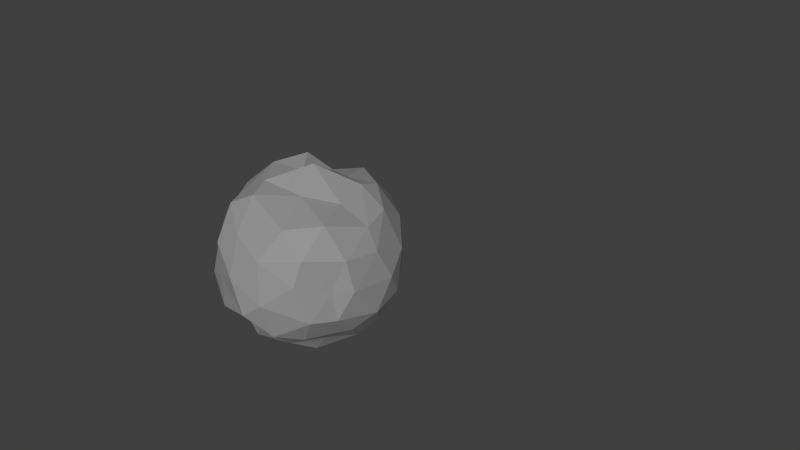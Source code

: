 # Source: rock.blend  (saved by Blender 2.68.0; exported with 4.5.12 LTS)
import bpy
from mathutils import Matrix  # noqa: F401  (used for matrix-valued properties, if any)

bpy.ops.wm.read_factory_settings(use_empty=True)
scene = bpy.context.scene
scene.name = 'Scene'

# ---- collections
col_collection_1 = bpy.data.collections.new('Collection 1'); scene.collection.children.link(col_collection_1)

# ---- world
world_world = bpy.data.worlds.new('World'); scene.world = world_world
world_world.color = (0.05088, 0.05088, 0.05088)
world_world.use_sun_shadow = False
world_world.sun_shadow_jitter_overblur = 0.0
world_world.cycles.sampling_method = 'MANUAL'
world_world.cycles.sample_map_resolution = 256

# ---- cameras
cam_camera_001 = bpy.data.cameras.new('Camera.001')
cam_camera_001.clip_end = 100.0
cam_camera_001.lens = 35.0
cam_camera_001.sensor_width = 32.0
cam_camera_001.sensor_height = 18.0
cam_camera_001.dof.focus_distance = 0.0
cam_camera_001.dof.aperture_fstop = 128.0

# ---- lights
light_sun = bpy.data.lights.new('Sun', 'SUN')
light_sun.transmission_factor = 0.0
light_sun.angle = 0.1993
light_sun.energy = 1.0
light_sun.shadow_buffer_clip_start = 0.5
light_sun.shadow_soft_size = 0.1
light_sun.shadow_cascade_max_distance = 1000.0
light_sun.cycles.use_multiple_importance_sampling = False

# ---- meshes
me_icosphere = bpy.data.meshes.new('Icosphere')
me_icosphere.from_pydata([(-0.02392, 0.03523, -1.069), (0.6954, -0.5873, -0.4497), (-0.4, -0.8552, -0.4238), (-0.8956, -0.01414, -0.5121), (-0.2765, 0.8949, -0.4913), (0.7282, 0.548, -0.369), (0.2499, -0.9366, 0.4087), (-0.7203, -0.412, 0.4285), (-0.7593, 0.4947, 0.4216), (0.2405, 0.7852, 0.4021), (0.9616, -0.02587, 0.4459), (-0.09161, -0.05643, 1.02), (0.3575, -0.2956, -0.9056), (0.5954, -0.3973, -0.7121), (0.4326, -0.7115, -0.5111), (-0.01233, -0.8815, -0.5162), (-0.1867, -0.6872, -0.7495), (-0.1314, -0.4237, -0.9696), (0.3182, 0.2733, -0.8865), (0.5116, 0.4283, -0.5816), (0.8604, 0.1807, -0.6048), (0.7733, -0.1816, -0.4675), (-0.5037, -0.5513, -0.497), (-0.8171, -0.4126, -0.476), (-0.6883, -0.1043, -0.6353), (-0.2845, -0.1092, -0.8264), (-0.6469, 0.3168, -0.4789), (-0.5299, 0.6525, -0.4751), (-0.2113, 0.6052, -0.7651), (-0.1494, 0.2901, -1.009), (0.03612, 0.8445, -0.4615), (0.3529, 0.7641, -0.5826), (0.9773, 0.3586, -0.1797), (0.9832, 0.1918, 0.1303), (0.9907, -0.3319, 0.1631), (0.9317, -0.4431, -0.03078), (0.5841, -0.7891, -0.1706), (0.4608, -0.8205, 0.2226), (0.1212, -0.9497, 0.1779), (-0.1158, -0.9834, -0.1801), (-0.3762, -0.7767, -0.09354), (-0.5973, -0.8282, 0.1271), (-0.8979, -0.4096, 0.1083), (-0.9726, -0.2916, -0.09963), (-0.9922, 0.1231, -0.1229), (-0.9128, 0.3655, 0.1333), (-0.6352, 0.7484, 0.1703), (-0.427, 0.8326, -0.1162), (-0.194, 0.958, -0.05141), (0.03945, 1.015, 0.1516), (0.4846, 0.9318, 0.2254), (0.6024, 0.7001, -0.1421), (0.7256, -0.365, 0.5423), (0.5602, -0.6732, 0.5233), (-0.04845, -0.9195, 0.5209), (-0.4215, -0.6624, 0.4267), (-0.8623, -0.1035, 0.507), (-0.8203, 0.1466, 0.5518), (-0.4654, 0.7259, 0.5305), (-0.1212, 0.787, 0.5206), (0.5933, 0.6612, 0.4396), (0.7041, 0.3316, 0.5144), (0.5923, 0.01125, 0.8947), (0.3278, -0.02573, 0.9918), (0.09356, -0.4254, 0.964), (0.2452, -0.685, 0.6913), (-0.2891, -0.2351, 0.9752), (-0.615, -0.3963, 0.8174), (-0.3037, 0.2246, 0.8484), (-0.4985, 0.3274, 0.8094), (0.00708, 0.3698, 0.9636), (0.2698, 0.5794, 0.738), (0.181, -0.7161, -0.8914), (0.6169, 0.01088, -0.8229), (-0.4272, -0.3489, -0.7352), (-0.4568, 0.3106, -0.8353), (0.2241, 0.5977, -0.7976), (1.068, 0.008385, -0.1521), (0.2471, -0.9324, -0.1763), (-0.7569, -0.5143, -0.04612), (-0.8438, 0.454, -0.07919), (0.2846, 0.8823, -0.05861), (0.7266, -0.5718, 0.2647), (-0.11, -0.9385, 0.241), (-0.994, -0.1042, 0.2152), (-0.3064, 0.9286, 0.205), (0.9803, 0.5048, 0.2029), (0.4888, -0.3792, 0.8524), (-0.2539, -0.5594, 0.86), (-0.6142, -0.0007541, 0.8448), (-0.1798, 0.5212, 0.8084), (0.4789, 0.3702, 0.8412)], [], [(0, 12, 17), (1, 13, 21), (0, 17, 25), (0, 25, 29), (0, 29, 18), (1, 21, 35), (2, 15, 39), (3, 23, 43), (4, 27, 47), (5, 31, 51), (1, 35, 36), (2, 39, 40), (3, 43, 44), (4, 47, 48), (5, 51, 32), (6, 53, 65), (7, 55, 67), (8, 57, 69), (9, 59, 71), (10, 61, 62), (16, 15, 2), (17, 72, 16), (16, 72, 15), (72, 14, 15), (17, 12, 72), (12, 13, 72), (72, 13, 14), (13, 1, 14), (20, 19, 5), (21, 73, 20), (20, 73, 19), (73, 18, 19), (21, 13, 73), (13, 12, 73), (73, 12, 18), (12, 0, 18), (24, 23, 3), (25, 74, 24), (24, 74, 23), (74, 22, 23), (25, 17, 74), (17, 16, 74), (74, 16, 22), (16, 2, 22), (28, 27, 4), (29, 75, 28), (28, 75, 27), (75, 26, 27), (29, 25, 75), (25, 24, 75), (75, 24, 26), (24, 3, 26), (19, 31, 5), (18, 76, 19), (19, 76, 31), (76, 30, 31), (18, 29, 76), (29, 28, 76), (76, 28, 30), (28, 4, 30), (34, 33, 10), (35, 77, 34), (34, 77, 33), (77, 32, 33), (35, 21, 77), (21, 20, 77), (77, 20, 32), (20, 5, 32), (38, 37, 6), (39, 78, 38), (38, 78, 37), (78, 36, 37), (39, 15, 78), (15, 14, 78), (78, 14, 36), (14, 1, 36), (42, 41, 7), (43, 79, 42), (42, 79, 41), (79, 40, 41), (43, 23, 79), (23, 22, 79), (79, 22, 40), (22, 2, 40), (46, 45, 8), (47, 80, 46), (46, 80, 45), (80, 44, 45), (47, 27, 80), (27, 26, 80), (80, 26, 44), (26, 3, 44), (50, 49, 9), (51, 81, 50), (50, 81, 49), (81, 48, 49), (51, 31, 81), (31, 30, 81), (81, 30, 48), (30, 4, 48), (37, 53, 6), (36, 82, 37), (37, 82, 53), (82, 52, 53), (36, 35, 82), (35, 34, 82), (82, 34, 52), (34, 10, 52), (41, 55, 7), (40, 83, 41), (41, 83, 55), (83, 54, 55), (40, 39, 83), (39, 38, 83), (83, 38, 54), (38, 6, 54), (45, 57, 8), (44, 84, 45), (45, 84, 57), (84, 56, 57), (44, 43, 84), (43, 42, 84), (84, 42, 56), (42, 7, 56), (49, 59, 9), (48, 85, 49), (49, 85, 59), (85, 58, 59), (48, 47, 85), (47, 46, 85), (85, 46, 58), (46, 8, 58), (33, 61, 10), (32, 86, 33), (33, 86, 61), (86, 60, 61), (32, 51, 86), (51, 50, 86), (86, 50, 60), (50, 9, 60), (64, 63, 11), (65, 87, 64), (64, 87, 63), (87, 62, 63), (65, 53, 87), (53, 52, 87), (87, 52, 62), (52, 10, 62), (66, 64, 11), (67, 88, 66), (66, 88, 64), (88, 65, 64), (67, 55, 88), (55, 54, 88), (88, 54, 65), (54, 6, 65), (68, 66, 11), (69, 89, 68), (68, 89, 66), (89, 67, 66), (69, 57, 89), (57, 56, 89), (89, 56, 67), (56, 7, 67), (70, 68, 11), (71, 90, 70), (70, 90, 68), (90, 69, 68), (71, 59, 90), (59, 58, 90), (90, 58, 69), (58, 8, 69), (63, 70, 11), (62, 91, 63), (63, 91, 70), (91, 71, 70), (62, 61, 91), (61, 60, 91), (91, 60, 71), (60, 9, 71)])
_uv = me_icosphere.uv_layers.new(name='UV coord')
_uv.uv.foreach_set('vector', [0.6014, 0.1895, 0.4171, 0.2125, 0.5055, 0.01991, 0.2115, 0.3345, 0.3222, 0.2827, 0.3304, 0.4058, 0.6014, 0.1895, 0.5055, 0.01991, 0.678, 0.0559, 0.6014, 0.1895, 0.678, 0.0559, 0.6885, 0.2366, 0.6014, 0.1895, 0.6885, 0.2366, 0.564, 0.3299, 0.2115, 0.3345, 0.3304, 0.4058, 0.1938, 0.5107, 0.5098, 0.291, 0.5829, 0.2054, 0.6054, 0.3136, 0.2915, 0.4299, 0.3706, 0.3802, 0.3928, 0.4687, 0.8317, 0.4698, 0.9443, 0.3906, 0.9443, 0.5822, 0.5181, 0.5238, 0.635, 0.4765, 0.5637, 0.5913, 0.2115, 0.3345, 0.1938, 0.5107, 0.06286, 0.3558, 0.5098, 0.291, 0.6054, 0.3136, 0.5353, 0.3693, 0.2915, 0.4299, 0.3928, 0.4687, 0.3193, 0.5227, 0.8317, 0.4698, 0.9443, 0.5822, 0.8365, 0.6314, 0.5181, 0.5238, 0.5637, 0.5913, 0.4309, 0.5638, 0.7352, 0.4471, 0.8438, 0.5065, 0.7423, 0.5439, 0.4997, 0.5332, 0.5712, 0.4975, 0.5463, 0.5918, 0.3579, 0.6886, 0.4287, 0.635, 0.4741, 0.7282, 0.6503, 0.8065, 0.7873, 0.8919, 0.5663, 0.9491, 0.2693, 0.709, 0.3976, 0.79, 0.2459, 0.9405, 0.4652, 0.1735, 0.5829, 0.2054, 0.5098, 0.291, 0.3532, 0.08766, 0.5417, 0.03119, 0.4652, 0.1735, 0.4652, 0.1735, 0.5417, 0.03119, 0.5829, 0.2054, 0.5417, 0.03119, 0.7383, 0.09989, 0.5829, 0.2054, 0.5055, 0.01991, 0.4171, 0.2125, 0.3063, 0.0584, 0.4171, 0.2125, 0.3222, 0.2827, 0.3063, 0.0584, 0.3063, 0.0584, 0.3222, 0.2827, 0.171, 0.2174, 0.3222, 0.2827, 0.2115, 0.3345, 0.171, 0.2174, 0.4338, 0.4445, 0.5442, 0.4401, 0.5181, 0.5238, 0.3304, 0.4058, 0.445, 0.3452, 0.4338, 0.4445, 0.4338, 0.4445, 0.445, 0.3452, 0.5442, 0.4401, 0.445, 0.3452, 0.564, 0.3299, 0.5442, 0.4401, 0.3304, 0.4058, 0.3222, 0.2827, 0.445, 0.3452, 0.3222, 0.2827, 0.4171, 0.2125, 0.445, 0.3452, 0.445, 0.3452, 0.4171, 0.2125, 0.564, 0.3299, 0.4171, 0.2125, 0.6014, 0.1895, 0.564, 0.3299, 0.2736, 0.3597, 0.3706, 0.3802, 0.2915, 0.4299, 0.2217, 0.196, 0.3323, 0.2449, 0.2736, 0.3597, 0.2736, 0.3597, 0.3323, 0.2449, 0.3706, 0.3802, 0.3323, 0.2449, 0.4224, 0.3073, 0.3706, 0.3802, 0.2217, 0.196, 0.3532, 0.08766, 0.3323, 0.2449, 0.3532, 0.08766, 0.4652, 0.1735, 0.3323, 0.2449, 0.3323, 0.2449, 0.4652, 0.1735, 0.4224, 0.3073, 0.4652, 0.1735, 0.5098, 0.291, 0.4224, 0.3073, 0.7736, 0.3477, 0.9443, 0.3906, 0.8317, 0.4698, 0.6885, 0.2366, 0.8245, 0.198, 0.7736, 0.3477, 0.7736, 0.3477, 0.8245, 0.198, 0.9443, 0.3906, 0.07783, 0.34, 0.1742, 0.4706, 0.06239, 0.5604, 0.6885, 0.2366, 0.678, 0.0559, 0.8245, 0.198, 0.2217, 0.196, 0.2736, 0.3597, 0.07783, 0.34, 0.07783, 0.34, 0.2736, 0.3597, 0.1742, 0.4706, 0.2736, 0.3597, 0.2915, 0.4299, 0.1742, 0.4706, 0.5442, 0.4401, 0.635, 0.4765, 0.5181, 0.5238, 0.564, 0.3299, 0.644, 0.395, 0.5442, 0.4401, 0.5442, 0.4401, 0.644, 0.395, 0.635, 0.4765, 0.644, 0.395, 0.7337, 0.4947, 0.635, 0.4765, 0.564, 0.3299, 0.6885, 0.2366, 0.644, 0.395, 0.6885, 0.2366, 0.7736, 0.3477, 0.644, 0.395, 0.644, 0.395, 0.7736, 0.3477, 0.7337, 0.4947, 0.7736, 0.3477, 0.8317, 0.4698, 0.7337, 0.4947, 0.2072, 0.5879, 0.3626, 0.6356, 0.2693, 0.709, 0.1938, 0.5107, 0.3387, 0.5393, 0.2072, 0.5879, 0.2072, 0.5879, 0.3387, 0.5393, 0.3626, 0.6356, 0.3387, 0.5393, 0.4309, 0.5638, 0.3626, 0.6356, 0.1938, 0.5107, 0.3304, 0.4058, 0.3387, 0.5393, 0.3304, 0.4058, 0.4338, 0.4445, 0.3387, 0.5393, 0.3387, 0.5393, 0.4338, 0.4445, 0.4309, 0.5638, 0.4338, 0.4445, 0.5181, 0.5238, 0.4309, 0.5638, 0.6959, 0.3878, 0.8095, 0.3935, 0.7352, 0.4471, 0.6054, 0.3136, 0.7086, 0.273, 0.6959, 0.3878, 0.6959, 0.3878, 0.7086, 0.273, 0.8095, 0.3935, 0.7086, 0.273, 0.8478, 0.2346, 0.8095, 0.3935, 0.6054, 0.3136, 0.5829, 0.2054, 0.7086, 0.273, 0.5829, 0.2054, 0.7383, 0.09989, 0.7086, 0.273, 0.7086, 0.273, 0.7383, 0.09989, 0.8478, 0.2346, 0.171, 0.2174, 0.2115, 0.3345, 0.06286, 0.3558, 0.442, 0.4848, 0.5297, 0.4372, 0.4997, 0.5332, 0.3928, 0.4687, 0.453, 0.4355, 0.442, 0.4848, 0.442, 0.4848, 0.453, 0.4355, 0.5297, 0.4372, 0.453, 0.4355, 0.5353, 0.3693, 0.5297, 0.4372, 0.3928, 0.4687, 0.3706, 0.3802, 0.453, 0.4355, 0.3706, 0.3802, 0.4224, 0.3073, 0.453, 0.4355, 0.453, 0.4355, 0.4224, 0.3073, 0.5353, 0.3693, 0.4224, 0.3073, 0.5098, 0.291, 0.5353, 0.3693, 0.2549, 0.7258, 0.3201, 0.6094, 0.3579, 0.6886, 0.1116, 0.7372, 0.2568, 0.594, 0.2549, 0.7258, 0.2549, 0.7258, 0.2568, 0.594, 0.3201, 0.6094, 0.2568, 0.594, 0.3193, 0.5227, 0.3201, 0.6094, 0.1116, 0.7372, 0.06239, 0.5604, 0.2568, 0.594, 0.06239, 0.5604, 0.1742, 0.4706, 0.2568, 0.594, 0.2568, 0.594, 0.1742, 0.4706, 0.3193, 0.5227, 0.1742, 0.4706, 0.2915, 0.4299, 0.3193, 0.5227, 0.6084, 0.7086, 0.7495, 0.7075, 0.6503, 0.8065, 0.5637, 0.5913, 0.6687, 0.6262, 0.6084, 0.7086, 0.6084, 0.7086, 0.6687, 0.6262, 0.7495, 0.7075, 0.6687, 0.6262, 0.8365, 0.6314, 0.7495, 0.7075, 0.5637, 0.5913, 0.635, 0.4765, 0.6687, 0.6262, 0.635, 0.4765, 0.7337, 0.4947, 0.6687, 0.6262, 0.6687, 0.6262, 0.7337, 0.4947, 0.8365, 0.6314, 0.7337, 0.4947, 0.8317, 0.4698, 0.8365, 0.6314, 0.8095, 0.3935, 0.8438, 0.5065, 0.7352, 0.4471, 0.8478, 0.2346, 0.9513, 0.4345, 0.8095, 0.3935, 0.8095, 0.3935, 0.9513, 0.4345, 0.8438, 0.5065, 0.9513, 0.4345, 0.9513, 0.5956, 0.8438, 0.5065, 0.06286, 0.3558, 0.1938, 0.5107, 0.06161, 0.5847, 0.1938, 0.5107, 0.2072, 0.5879, 0.06161, 0.5847, 0.06161, 0.5847, 0.2072, 0.5879, 0.1024, 0.7392, 0.2072, 0.5879, 0.2693, 0.709, 0.1024, 0.7392, 0.5297, 0.4372, 0.5712, 0.4975, 0.4997, 0.5332, 0.5353, 0.3693, 0.6392, 0.4182, 0.5297, 0.4372, 0.5297, 0.4372, 0.6392, 0.4182, 0.5712, 0.4975, 0.6392, 0.4182, 0.668, 0.4785, 0.5712, 0.4975, 0.5353, 0.3693, 0.6054, 0.3136, 0.6392, 0.4182, 0.6054, 0.3136, 0.6959, 0.3878, 0.6392, 0.4182, 0.6392, 0.4182, 0.6959, 0.3878, 0.668, 0.4785, 0.6959, 0.3878, 0.7352, 0.4471, 0.668, 0.4785, 0.3201, 0.6094, 0.4287, 0.635, 0.3579, 0.6886, 0.3193, 0.5227, 0.4053, 0.543, 0.3201, 0.6094, 0.3201, 0.6094, 0.4053, 0.543, 0.4287, 0.635, 0.4053, 0.543, 0.4539, 0.5866, 0.4287, 0.635, 0.3193, 0.5227, 0.3928, 0.4687, 0.4053, 0.543, 0.3928, 0.4687, 0.442, 0.4848, 0.4053, 0.543, 0.4053, 0.543, 0.442, 0.4848, 0.4539, 0.5866, 0.442, 0.4848, 0.4997, 0.5332, 0.4539, 0.5866, 0.7495, 0.7075, 0.7873, 0.8919, 0.6503, 0.8065, 0.8365, 0.6314, 0.8922, 0.7405, 0.7495, 0.7075, 0.7495, 0.7075, 0.8922, 0.7405, 0.7873, 0.8919, 0.2128, 0.869, 0.3584, 0.7996, 0.381, 0.9326, 0.8365, 0.6314, 0.9443, 0.5822, 0.8922, 0.7405, 0.1116, 0.7372, 0.2549, 0.7258, 0.2128, 0.869, 0.2128, 0.869, 0.2549, 0.7258, 0.3584, 0.7996, 0.2549, 0.7258, 0.3579, 0.6886, 0.3584, 0.7996, 0.3626, 0.6356, 0.3976, 0.79, 0.2693, 0.709, 0.4309, 0.5638, 0.444, 0.6651, 0.3626, 0.6356, 0.3626, 0.6356, 0.444, 0.6651, 0.3976, 0.79, 0.444, 0.6651, 0.5225, 0.7748, 0.3976, 0.79, 0.4309, 0.5638, 0.5637, 0.5913, 0.444, 0.6651, 0.5637, 0.5913, 0.6084, 0.7086, 0.444, 0.6651, 0.444, 0.6651, 0.6084, 0.7086, 0.5225, 0.7748, 0.6084, 0.7086, 0.6503, 0.8065, 0.5225, 0.7748, 0.6923, 0.6338, 0.7347, 0.7607, 0.6223, 0.7085, 0.7423, 0.5439, 0.8086, 0.648, 0.6923, 0.6338, 0.6923, 0.6338, 0.8086, 0.648, 0.7347, 0.7607, 0.8086, 0.648, 0.8408, 0.8017, 0.7347, 0.7607, 0.7423, 0.5439, 0.8438, 0.5065, 0.8086, 0.648, 0.8438, 0.5065, 0.9513, 0.5956, 0.8086, 0.648, 0.8086, 0.648, 0.9513, 0.5956, 0.8408, 0.8017, 0.1024, 0.7392, 0.2693, 0.709, 0.2459, 0.9405, 0.5957, 0.6512, 0.6923, 0.6338, 0.6223, 0.7085, 0.5463, 0.5918, 0.6216, 0.5823, 0.5957, 0.6512, 0.5957, 0.6512, 0.6216, 0.5823, 0.6923, 0.6338, 0.6216, 0.5823, 0.7423, 0.5439, 0.6923, 0.6338, 0.5463, 0.5918, 0.5712, 0.4975, 0.6216, 0.5823, 0.5712, 0.4975, 0.668, 0.4785, 0.6216, 0.5823, 0.6216, 0.5823, 0.668, 0.4785, 0.7423, 0.5439, 0.668, 0.4785, 0.7352, 0.4471, 0.7423, 0.5439, 0.5294, 0.7427, 0.5957, 0.6512, 0.6223, 0.7085, 0.4741, 0.7282, 0.5076, 0.656, 0.5294, 0.7427, 0.5294, 0.7427, 0.5076, 0.656, 0.5957, 0.6512, 0.5076, 0.656, 0.5463, 0.5918, 0.5957, 0.6512, 0.4741, 0.7282, 0.4287, 0.635, 0.5076, 0.656, 0.4287, 0.635, 0.4539, 0.5866, 0.5076, 0.656, 0.5076, 0.656, 0.4539, 0.5866, 0.5463, 0.5918, 0.4539, 0.5866, 0.4997, 0.5332, 0.5463, 0.5918, 0.5883, 0.8254, 0.5294, 0.7427, 0.6223, 0.7085, 0.5959, 0.9791, 0.4978, 0.8327, 0.5883, 0.8254, 0.5883, 0.8254, 0.4978, 0.8327, 0.5294, 0.7427, 0.4978, 0.8327, 0.4741, 0.7282, 0.5294, 0.7427, 0.5959, 0.9791, 0.381, 0.9326, 0.4978, 0.8327, 0.381, 0.9326, 0.3584, 0.7996, 0.4978, 0.8327, 0.4978, 0.8327, 0.3584, 0.7996, 0.4741, 0.7282, 0.3584, 0.7996, 0.3579, 0.6886, 0.4741, 0.7282, 0.7347, 0.7607, 0.5883, 0.8254, 0.6223, 0.7085, 0.8408, 0.8017, 0.7358, 0.9425, 0.7347, 0.7607, 0.7347, 0.7607, 0.7358, 0.9425, 0.5883, 0.8254, 0.7358, 0.9425, 0.5959, 0.9791, 0.5883, 0.8254, 0.2459, 0.9405, 0.3976, 0.79, 0.4232, 0.9545, 0.3976, 0.79, 0.5225, 0.7748, 0.4232, 0.9545, 0.4232, 0.9545, 0.5225, 0.7748, 0.5663, 0.9491, 0.5225, 0.7748, 0.6503, 0.8065, 0.5663, 0.9491])
me_icosphere.use_remesh_preserve_volume = False
me_icosphere.use_remesh_preserve_attributes = False
me_icosphere.use_mirror_vertex_groups = False
me_icosphere.update()
me_cube_001 = bpy.data.meshes.new('Cube.001')
me_cube_001.from_pydata([], [], [])
me_cube_001.use_remesh_preserve_volume = False
me_cube_001.use_remesh_preserve_attributes = False
me_cube_001.use_mirror_vertex_groups = False
me_cube_001.update()
arm_armature = bpy.data.armatures.new('Armature')  # bones are not reproduced

# ---- objects
ob_sun = bpy.data.objects.new('Sun', light_sun)
ob_camera = bpy.data.objects.new('Camera', cam_camera_001)
ob_armature = bpy.data.objects.new('Armature', arm_armature)
ob_icosphere = bpy.data.objects.new('Icosphere', me_icosphere)
ob_cube = bpy.data.objects.new('Cube', me_cube_001)

# ---- transforms, parenting, visibility, modifiers, constraints
ob_sun.location = (0.0, 0.0, 0.0)
ob_sun.rotation_euler = (1.648, 1.18, -2.296)
ob_sun.lineart.crease_threshold = 0.0
ob_camera.location = (-7.722, 5.045, 0.09767)
ob_camera.rotation_euler = (-4.625, -0.615, 4.018)
ob_camera.lineart.crease_threshold = 0.0
ob_armature.location = (0.0, 0.0, 0.0)
ob_armature.lineart.crease_threshold = 0.0
ob_icosphere.parent = ob_armature
ob_icosphere.location = (0.0, 0.0, 0.0)
ob_icosphere.rotation_euler = (-2.499, 0.9554, 0.247)
ob_icosphere.lineart.crease_threshold = 0.0
_vg = ob_icosphere.vertex_groups.new(name='Bone')
for _i, _w in zip([0, 1, 2, 3, 4, 5, 6, 7, 8, 9, 10, 11, 12, 13, 14, 15, 16, 17, 18, 19, 20, 21, 22, 23, 24, 25, 26, 27, 28, 29, 30, 31, 32, 33, 34, 35, 36, 37, 38, 39, 40, 41, 42, 43, 44, 45, 46, 47, 48, 49, 50, 51, 52, 53, 54, 55, 56, 57, 58, 59, 60, 61, 62, 63, 64, 65, 66, 67, 68, 69, 70, 71, 72, 73, 74, 75, 76, 77, 78, 79, 80, 81, 82, 83, 84, 85, 86, 87, 88, 89, 90, 91], [1.0, 1.0, 1.0, 1.0, 1.0, 1.0, 1.0, 1.0, 1.0, 1.0, 1.0, 1.0, 1.0, 1.0, 1.0, 1.0, 1.0, 1.0, 1.0, 1.0, 1.0, 1.0, 1.0, 1.0, 1.0, 1.0, 1.0, 1.0, 1.0, 1.0, 1.0, 1.0, 1.0, 1.0, 1.0, 1.0, 1.0, 1.0, 1.0, 1.0, 1.0, 1.0, 1.0, 1.0, 1.0, 1.0, 1.0, 1.0, 1.0, 1.0, 1.0, 1.0, 1.0, 1.0, 1.0, 1.0, 1.0, 1.0, 1.0, 1.0, 1.0, 1.0, 1.0, 1.0, 1.0, 1.0, 1.0, 1.0, 1.0, 1.0, 1.0, 1.0, 1.0, 1.0, 1.0, 1.0, 1.0, 1.0, 1.0, 1.0, 1.0, 1.0, 1.0, 1.0, 1.0, 1.0, 1.0, 1.0, 1.0, 1.0, 1.0, 1.0]): _vg.add([_i], _w, 'REPLACE')
_m = ob_icosphere.modifiers.new('Armature', 'ARMATURE')
_m.object = ob_armature
ob_cube.location = (0.0, 0.0, 0.0)
ob_cube.lineart.crease_threshold = 0.0

# ---- collection membership
col_collection_1.objects.link(ob_sun)
col_collection_1.objects.link(ob_camera)
col_collection_1.objects.link(ob_armature)
col_collection_1.objects.link(ob_icosphere)
col_collection_1.objects.link(ob_cube)

# ---- scene / render settings (as saved in the file)
scene.camera = ob_camera
scene.frame_start = 1; scene.frame_end = 250; scene.frame_set(1)
scene.render.engine = 'BLENDER_EEVEE_NEXT'
scene.render.image_settings.color_mode = 'RGB'
scene.render.image_settings.compression = 90
scene.render.dither_intensity = 0.0
scene.cycles.use_denoising = False
scene.cycles.samples = 10
scene.cycles.sampling_pattern = 'TABULATED_SOBOL'
scene.cycles.light_sampling_threshold = 0.0
scene.cycles.use_adaptive_sampling = False
scene.cycles.use_light_tree = False
scene.cycles.blur_glossy = 0.0
scene.cycles.volume_bounces = 1
scene.cycles.pixel_filter_type = 'GAUSSIAN'
scene.cycles.sample_clamp_indirect = 0.0
scene.view_settings.view_transform = 'Standard'
bpy.context.view_layer.update()
